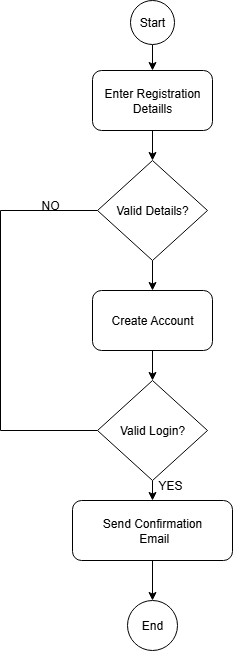

The diagram above was exported from draw.io. Its source (the exported page's mxGraphModel, read from the mxfile embedded in the PNG):
<mxGraphModel dx="786" dy="498" grid="1" gridSize="10" guides="1" tooltips="1" connect="1" arrows="1" fold="1" page="1" pageScale="1" pageWidth="827" pageHeight="1169" math="0" shadow="0">
  <root>
    <mxCell id="0" />
    <mxCell id="1" parent="0" />
    <mxCell id="B3c3Ms4KNa1esOT5srwn-5" value="" style="edgeStyle=orthogonalEdgeStyle;rounded=0;orthogonalLoop=1;jettySize=auto;html=1;" edge="1" parent="1" source="B3c3Ms4KNa1esOT5srwn-2" target="B3c3Ms4KNa1esOT5srwn-4">
      <mxGeometry relative="1" as="geometry" />
    </mxCell>
    <mxCell id="B3c3Ms4KNa1esOT5srwn-2" value="Start" style="ellipse;whiteSpace=wrap;html=1;aspect=fixed;" vertex="1" parent="1">
      <mxGeometry x="330" y="10" width="44" height="44" as="geometry" />
    </mxCell>
    <mxCell id="B3c3Ms4KNa1esOT5srwn-8" style="edgeStyle=orthogonalEdgeStyle;rounded=0;orthogonalLoop=1;jettySize=auto;html=1;exitX=0.5;exitY=1;exitDx=0;exitDy=0;entryX=0.5;entryY=0;entryDx=0;entryDy=0;" edge="1" parent="1" source="B3c3Ms4KNa1esOT5srwn-4" target="B3c3Ms4KNa1esOT5srwn-7">
      <mxGeometry relative="1" as="geometry" />
    </mxCell>
    <mxCell id="B3c3Ms4KNa1esOT5srwn-4" value="Enter Registration Detaills" style="rounded=1;whiteSpace=wrap;html=1;" vertex="1" parent="1">
      <mxGeometry x="292" y="80" width="120" height="60" as="geometry" />
    </mxCell>
    <mxCell id="B3c3Ms4KNa1esOT5srwn-10" style="edgeStyle=orthogonalEdgeStyle;rounded=0;orthogonalLoop=1;jettySize=auto;html=1;exitX=0.5;exitY=1;exitDx=0;exitDy=0;entryX=0.5;entryY=0;entryDx=0;entryDy=0;" edge="1" parent="1" source="B3c3Ms4KNa1esOT5srwn-7" target="B3c3Ms4KNa1esOT5srwn-9">
      <mxGeometry relative="1" as="geometry" />
    </mxCell>
    <mxCell id="B3c3Ms4KNa1esOT5srwn-7" value="Valid Details?" style="rhombus;whiteSpace=wrap;html=1;" vertex="1" parent="1">
      <mxGeometry x="297" y="170" width="110" height="100" as="geometry" />
    </mxCell>
    <mxCell id="B3c3Ms4KNa1esOT5srwn-12" style="edgeStyle=orthogonalEdgeStyle;rounded=0;orthogonalLoop=1;jettySize=auto;html=1;exitX=0.5;exitY=1;exitDx=0;exitDy=0;entryX=0.5;entryY=0;entryDx=0;entryDy=0;" edge="1" parent="1" source="B3c3Ms4KNa1esOT5srwn-9" target="B3c3Ms4KNa1esOT5srwn-11">
      <mxGeometry relative="1" as="geometry" />
    </mxCell>
    <mxCell id="B3c3Ms4KNa1esOT5srwn-9" value="Create Account" style="rounded=1;whiteSpace=wrap;html=1;" vertex="1" parent="1">
      <mxGeometry x="292" y="300" width="120" height="60" as="geometry" />
    </mxCell>
    <mxCell id="B3c3Ms4KNa1esOT5srwn-14" style="edgeStyle=orthogonalEdgeStyle;rounded=0;orthogonalLoop=1;jettySize=auto;html=1;exitX=0.5;exitY=1;exitDx=0;exitDy=0;entryX=0.5;entryY=0;entryDx=0;entryDy=0;" edge="1" parent="1" source="B3c3Ms4KNa1esOT5srwn-11" target="B3c3Ms4KNa1esOT5srwn-13">
      <mxGeometry relative="1" as="geometry" />
    </mxCell>
    <mxCell id="B3c3Ms4KNa1esOT5srwn-11" value="Valid Login?" style="rhombus;whiteSpace=wrap;html=1;" vertex="1" parent="1">
      <mxGeometry x="297" y="390" width="110" height="100" as="geometry" />
    </mxCell>
    <mxCell id="B3c3Ms4KNa1esOT5srwn-16" style="edgeStyle=orthogonalEdgeStyle;rounded=0;orthogonalLoop=1;jettySize=auto;html=1;exitX=0.5;exitY=1;exitDx=0;exitDy=0;entryX=0.5;entryY=0;entryDx=0;entryDy=0;" edge="1" parent="1" source="B3c3Ms4KNa1esOT5srwn-13" target="B3c3Ms4KNa1esOT5srwn-15">
      <mxGeometry relative="1" as="geometry" />
    </mxCell>
    <mxCell id="B3c3Ms4KNa1esOT5srwn-13" value="Send Confirmation&lt;div&gt;&amp;nbsp;Email&lt;/div&gt;" style="rounded=1;whiteSpace=wrap;html=1;" vertex="1" parent="1">
      <mxGeometry x="272" y="510" width="160" height="60" as="geometry" />
    </mxCell>
    <mxCell id="B3c3Ms4KNa1esOT5srwn-15" value="End" style="ellipse;whiteSpace=wrap;html=1;aspect=fixed;" vertex="1" parent="1">
      <mxGeometry x="327" y="610" width="50" height="50" as="geometry" />
    </mxCell>
    <mxCell id="B3c3Ms4KNa1esOT5srwn-18" value="" style="endArrow=none;html=1;rounded=0;entryX=0;entryY=0.5;entryDx=0;entryDy=0;" edge="1" parent="1" target="B3c3Ms4KNa1esOT5srwn-7">
      <mxGeometry width="50" height="50" relative="1" as="geometry">
        <mxPoint x="200" y="220" as="sourcePoint" />
        <mxPoint x="240" y="240" as="targetPoint" />
      </mxGeometry>
    </mxCell>
    <mxCell id="B3c3Ms4KNa1esOT5srwn-19" value="" style="endArrow=none;html=1;rounded=0;" edge="1" parent="1">
      <mxGeometry width="50" height="50" relative="1" as="geometry">
        <mxPoint x="200" y="440" as="sourcePoint" />
        <mxPoint x="200" y="220" as="targetPoint" />
      </mxGeometry>
    </mxCell>
    <mxCell id="B3c3Ms4KNa1esOT5srwn-20" value="" style="endArrow=none;html=1;rounded=0;entryX=0;entryY=0.5;entryDx=0;entryDy=0;" edge="1" parent="1" target="B3c3Ms4KNa1esOT5srwn-11">
      <mxGeometry width="50" height="50" relative="1" as="geometry">
        <mxPoint x="200" y="440" as="sourcePoint" />
        <mxPoint x="250" y="390" as="targetPoint" />
      </mxGeometry>
    </mxCell>
    <mxCell id="B3c3Ms4KNa1esOT5srwn-21" value="NO" style="text;html=1;align=center;verticalAlign=middle;whiteSpace=wrap;rounded=0;" vertex="1" parent="1">
      <mxGeometry x="220" y="200" width="60" height="30" as="geometry" />
    </mxCell>
    <mxCell id="B3c3Ms4KNa1esOT5srwn-23" value="YES" style="text;html=1;align=center;verticalAlign=middle;whiteSpace=wrap;rounded=0;" vertex="1" parent="1">
      <mxGeometry x="340" y="480" width="60" height="30" as="geometry" />
    </mxCell>
  </root>
</mxGraphModel>